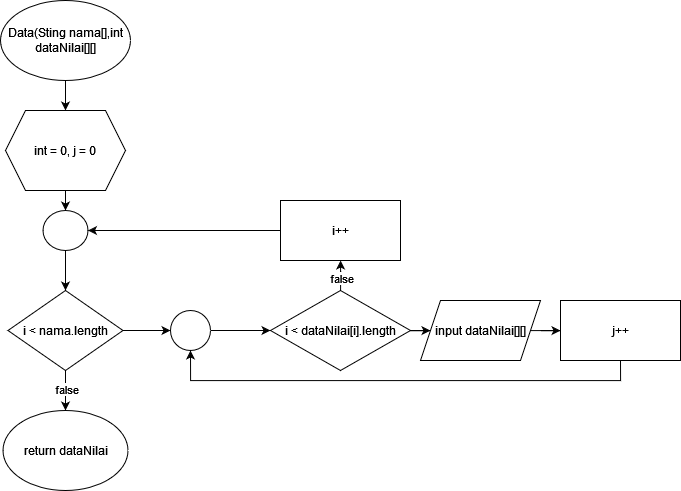

The diagram above was exported from draw.io. Its source (the exported page's mxGraphModel, read from the mxfile embedded in the PNG):
<mxGraphModel dx="545" dy="711" grid="1" gridSize="10" guides="1" tooltips="1" connect="1" arrows="1" fold="1" page="1" pageScale="1" pageWidth="850" pageHeight="1100" math="0" shadow="0">
  <root>
    <mxCell id="0" />
    <mxCell id="1" parent="0" />
    <mxCell id="8ooBjXfE2xqTsD07hTC0-3" value="" style="edgeStyle=orthogonalEdgeStyle;rounded=0;orthogonalLoop=1;jettySize=auto;html=1;" edge="1" parent="1" source="8ooBjXfE2xqTsD07hTC0-1" target="8ooBjXfE2xqTsD07hTC0-2">
      <mxGeometry relative="1" as="geometry" />
    </mxCell>
    <mxCell id="8ooBjXfE2xqTsD07hTC0-1" value="Data(Sting nama[],int dataNilai[][]" style="ellipse;whiteSpace=wrap;html=1;" vertex="1" parent="1">
      <mxGeometry x="110" y="30" width="130" height="80" as="geometry" />
    </mxCell>
    <mxCell id="8ooBjXfE2xqTsD07hTC0-5" value="" style="edgeStyle=orthogonalEdgeStyle;rounded=0;orthogonalLoop=1;jettySize=auto;html=1;" edge="1" parent="1" source="8ooBjXfE2xqTsD07hTC0-2" target="8ooBjXfE2xqTsD07hTC0-4">
      <mxGeometry relative="1" as="geometry" />
    </mxCell>
    <mxCell id="8ooBjXfE2xqTsD07hTC0-2" value="int = 0, j = 0" style="shape=hexagon;perimeter=hexagonPerimeter2;whiteSpace=wrap;html=1;fixedSize=1;" vertex="1" parent="1">
      <mxGeometry x="115" y="140" width="120" height="80" as="geometry" />
    </mxCell>
    <mxCell id="8ooBjXfE2xqTsD07hTC0-7" value="" style="edgeStyle=orthogonalEdgeStyle;rounded=0;orthogonalLoop=1;jettySize=auto;html=1;" edge="1" parent="1" source="8ooBjXfE2xqTsD07hTC0-4" target="8ooBjXfE2xqTsD07hTC0-6">
      <mxGeometry relative="1" as="geometry" />
    </mxCell>
    <mxCell id="8ooBjXfE2xqTsD07hTC0-4" value="" style="ellipse;whiteSpace=wrap;html=1;" vertex="1" parent="1">
      <mxGeometry x="152.5" y="240" width="45" height="40" as="geometry" />
    </mxCell>
    <mxCell id="8ooBjXfE2xqTsD07hTC0-9" value="" style="edgeStyle=orthogonalEdgeStyle;rounded=0;orthogonalLoop=1;jettySize=auto;html=1;" edge="1" parent="1" source="8ooBjXfE2xqTsD07hTC0-6" target="8ooBjXfE2xqTsD07hTC0-8">
      <mxGeometry relative="1" as="geometry" />
    </mxCell>
    <mxCell id="8ooBjXfE2xqTsD07hTC0-12" value="false" style="edgeLabel;html=1;align=center;verticalAlign=middle;resizable=0;points=[];" vertex="1" connectable="0" parent="8ooBjXfE2xqTsD07hTC0-9">
      <mxGeometry x="-0.1" relative="1" as="geometry">
        <mxPoint as="offset" />
      </mxGeometry>
    </mxCell>
    <mxCell id="8ooBjXfE2xqTsD07hTC0-11" value="" style="edgeStyle=orthogonalEdgeStyle;rounded=0;orthogonalLoop=1;jettySize=auto;html=1;" edge="1" parent="1" source="8ooBjXfE2xqTsD07hTC0-6" target="8ooBjXfE2xqTsD07hTC0-10">
      <mxGeometry relative="1" as="geometry" />
    </mxCell>
    <mxCell id="8ooBjXfE2xqTsD07hTC0-6" value="i &amp;lt; nama.length" style="rhombus;whiteSpace=wrap;html=1;" vertex="1" parent="1">
      <mxGeometry x="117.5" y="320" width="115" height="80" as="geometry" />
    </mxCell>
    <mxCell id="8ooBjXfE2xqTsD07hTC0-8" value="return dataNilai" style="ellipse;whiteSpace=wrap;html=1;" vertex="1" parent="1">
      <mxGeometry x="112.5" y="440" width="125" height="80" as="geometry" />
    </mxCell>
    <mxCell id="8ooBjXfE2xqTsD07hTC0-14" value="" style="edgeStyle=orthogonalEdgeStyle;rounded=0;orthogonalLoop=1;jettySize=auto;html=1;" edge="1" parent="1" source="8ooBjXfE2xqTsD07hTC0-10" target="8ooBjXfE2xqTsD07hTC0-13">
      <mxGeometry relative="1" as="geometry" />
    </mxCell>
    <mxCell id="8ooBjXfE2xqTsD07hTC0-10" value="" style="ellipse;whiteSpace=wrap;html=1;" vertex="1" parent="1">
      <mxGeometry x="280" y="340" width="40" height="40" as="geometry" />
    </mxCell>
    <mxCell id="8ooBjXfE2xqTsD07hTC0-16" value="" style="edgeStyle=orthogonalEdgeStyle;rounded=0;orthogonalLoop=1;jettySize=auto;html=1;" edge="1" parent="1" source="8ooBjXfE2xqTsD07hTC0-13" target="8ooBjXfE2xqTsD07hTC0-15">
      <mxGeometry relative="1" as="geometry" />
    </mxCell>
    <mxCell id="8ooBjXfE2xqTsD07hTC0-21" value="" style="edgeStyle=orthogonalEdgeStyle;rounded=0;orthogonalLoop=1;jettySize=auto;html=1;" edge="1" parent="1" source="8ooBjXfE2xqTsD07hTC0-13" target="8ooBjXfE2xqTsD07hTC0-20">
      <mxGeometry relative="1" as="geometry" />
    </mxCell>
    <mxCell id="8ooBjXfE2xqTsD07hTC0-23" value="false" style="edgeLabel;html=1;align=center;verticalAlign=middle;resizable=0;points=[];" vertex="1" connectable="0" parent="8ooBjXfE2xqTsD07hTC0-21">
      <mxGeometry x="0.28" relative="1" as="geometry">
        <mxPoint as="offset" />
      </mxGeometry>
    </mxCell>
    <mxCell id="8ooBjXfE2xqTsD07hTC0-13" value="i &amp;lt; dataNilai[i].length" style="rhombus;whiteSpace=wrap;html=1;" vertex="1" parent="1">
      <mxGeometry x="380" y="320" width="140" height="80" as="geometry" />
    </mxCell>
    <mxCell id="8ooBjXfE2xqTsD07hTC0-18" value="" style="edgeStyle=orthogonalEdgeStyle;rounded=0;orthogonalLoop=1;jettySize=auto;html=1;" edge="1" parent="1" source="8ooBjXfE2xqTsD07hTC0-15" target="8ooBjXfE2xqTsD07hTC0-17">
      <mxGeometry relative="1" as="geometry" />
    </mxCell>
    <mxCell id="8ooBjXfE2xqTsD07hTC0-15" value="input dataNilai[][]" style="shape=parallelogram;perimeter=parallelogramPerimeter;whiteSpace=wrap;html=1;fixedSize=1;" vertex="1" parent="1">
      <mxGeometry x="530" y="330" width="120" height="60" as="geometry" />
    </mxCell>
    <mxCell id="8ooBjXfE2xqTsD07hTC0-19" style="edgeStyle=orthogonalEdgeStyle;rounded=0;orthogonalLoop=1;jettySize=auto;html=1;exitX=0.5;exitY=1;exitDx=0;exitDy=0;entryX=0.5;entryY=1;entryDx=0;entryDy=0;" edge="1" parent="1" source="8ooBjXfE2xqTsD07hTC0-17" target="8ooBjXfE2xqTsD07hTC0-10">
      <mxGeometry relative="1" as="geometry" />
    </mxCell>
    <mxCell id="8ooBjXfE2xqTsD07hTC0-17" value="j++" style="whiteSpace=wrap;html=1;" vertex="1" parent="1">
      <mxGeometry x="670" y="330" width="120" height="60" as="geometry" />
    </mxCell>
    <mxCell id="8ooBjXfE2xqTsD07hTC0-24" style="edgeStyle=orthogonalEdgeStyle;rounded=0;orthogonalLoop=1;jettySize=auto;html=1;exitX=0;exitY=0.5;exitDx=0;exitDy=0;entryX=1;entryY=0.5;entryDx=0;entryDy=0;" edge="1" parent="1" source="8ooBjXfE2xqTsD07hTC0-20" target="8ooBjXfE2xqTsD07hTC0-4">
      <mxGeometry relative="1" as="geometry" />
    </mxCell>
    <mxCell id="8ooBjXfE2xqTsD07hTC0-20" value="i++" style="whiteSpace=wrap;html=1;" vertex="1" parent="1">
      <mxGeometry x="390" y="230" width="120" height="60" as="geometry" />
    </mxCell>
  </root>
</mxGraphModel>